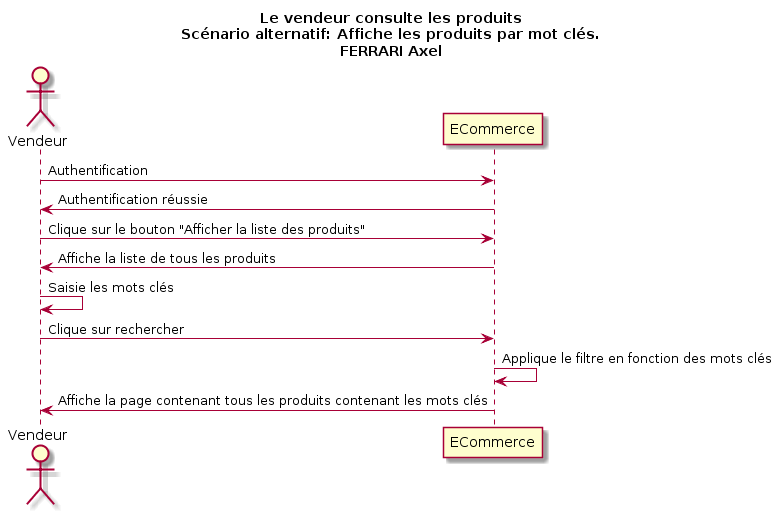

The diagram above was rendered by PlantUML. Its source (embedded in the PNG):
@startuml
Title Le vendeur consulte les produits\nScénario alternatif: Affiche les produits par mot clés.\nFERRARI Axel
Actor Vendeur as v
participant ECommerce as a

v -> a : Authentification
v <- a : Authentification réussie
v -> a : Clique sur le bouton "Afficher la liste des produits"
v <- a : Affiche la liste de tous les produits
v -> v : Saisie les mots clés
v -> a : Clique sur rechercher
a -> a : Applique le filtre en fonction des mots clés
v <- a : Affiche la page contenant tous les produits contenant les mots clés
@enduml